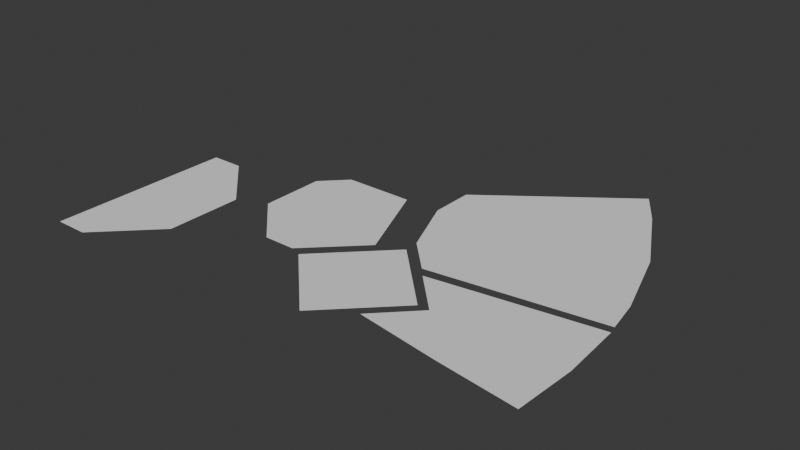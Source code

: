 # Source: JudgeAreas.blend  (saved by Blender 4.2.66; exported with 4.5.12 LTS)
import bpy
from mathutils import Matrix  # noqa: F401  (used for matrix-valued properties, if any)

bpy.ops.wm.read_factory_settings(use_empty=True)
scene = bpy.context.scene
scene.name = 'Scene'

# ---- collections
col_collection = bpy.data.collections.new('Collection'); scene.collection.children.link(col_collection)

# ---- world
world_world = bpy.data.worlds.new('World'); scene.world = world_world
world_world.use_nodes = True; world_world.node_tree.nodes.clear()
_N = world_world.node_tree.nodes; _L = world_world.node_tree.links
n0 = _N.new('ShaderNodeOutputWorld'); n0.name = 'World Output'; n0.location = (300, 300)
n1 = _N.new('ShaderNodeBackground'); n1.name = 'Background'; n1.location = (10, 300)
n1.inputs[0].default_value = (0.05088, 0.05088, 0.05088, 1.0)
_L.new(n1.outputs[0], n0.inputs[0])
n0.is_active_output = True
world_world.color = (0.05088, 0.05088, 0.05088)
world_world.sun_shadow_jitter_overblur = 0.0

# ---- meshes
me_x = bpy.data.meshes.new('平面')
me_x.from_pydata([(0.02997, -0.4803, 0.0), (0.482, -0.1994, 0.0), (0.02997, 0.4795, 0.0), (0.482, 0.2003, 0.0), (0.2003, -0.4803, 0.0), (0.2003, 0.4795, 0.0)], [], [(4, 1, 3, 5), (0, 4, 5, 2)])
_uv = me_x.uv_layers.new(name='UV 贴图')
_uv.uv.foreach_set('vector', [0.5, 0.0, 1.0, 0.0, 1.0, 1.0, 0.5, 1.0, 0.0, 0.0, 0.5, 0.0, 0.5, 1.0, 0.0, 1.0])
me_x.update()
me_001 = bpy.data.meshes.new('平面.001')
me_001.from_pydata([(1.099, -2.847e-09, 0.0), (1.434, -0.3348, 0.0), (1.434, 0.3348, 0.0), (1.769, 2.538e-08, 0.0)], [], [(0, 1, 3, 2)])
_uv = me_001.uv_layers.new(name='UV 贴图')
_uv.uv.foreach_set('vector', [0.0, 0.0, 1.0, 0.0, 1.0, 1.0, 0.0, 1.0])
me_001.update()
me_002 = bpy.data.meshes.new('平面.002')
me_002.from_pydata([(1.636, -0.1976, 0.0), (2.475, -0.3157, 0.0), (1.635, 0.1993, 0.0), (2.472, 0.3209, 0.0), (1.83, 0.0001224, 0.0), (2.492, 0.0002492, 0.0), (2.067, -0.2636, 0.0), (2.067, 0.2621, 0.0), (2.18, -0.0007072, 0.0)], [], [(8, 5, 3, 7), (6, 1, 5, 8), (0, 6, 8, 4), (4, 8, 7, 2)])
_uv = me_002.uv_layers.new(name='UV 贴图')
_uv.uv.foreach_set('vector', [0.5, 0.5, 1.0, 0.5, 1.0, 1.0, 0.5, 1.0, 0.5, 0.0, 1.0, 0.0, 1.0, 0.5, 0.5, 0.5, 0.0, 0.0, 0.5, 0.0, 0.5, 0.5, 0.0, 0.5, 0.0, 0.5, 0.5, 0.5, 0.5, 1.0, 0.0, 1.0])
me_002.update()
me_003 = bpy.data.meshes.new('平面.003')
me_003.from_pydata([(1.431, 0.4104, 0.0), (2.463, 0.3639, 0.0), (1.301, 0.7278, 0.0), (2.005, 1.479, 0.0), (1.372, 0.5547, 0.0), (2.314, 0.9236, 0.0), (1.594, 0.2459, 0.0), (1.301, 0.952, 0.0), (1.448, 0.5881, 0.0), (1.401, 0.4826, 0.0), (2.433, 0.5402, 0.0), (1.521, 0.417, 0.0), (2.12, 1.299, 0.0), (1.336, 0.6412, 0.0), (1.375, 0.7701, 0.0)], [], [(14, 12, 3, 7), (11, 10, 5, 8), (9, 11, 8, 4), (13, 14, 7, 2), (0, 6, 11, 9), (6, 1, 10, 11), (4, 8, 14, 13), (8, 5, 12, 14)])
_uv = me_003.uv_layers.new(name='UV 贴图')
_uv.uv.foreach_set('vector', [0.5, 0.75, 1.0, 0.75, 1.0, 1.0, 0.5, 1.0, 0.5, 0.25, 1.0, 0.25, 1.0, 0.5, 0.5, 0.5, 0.0, 0.25, 0.5, 0.25, 0.5, 0.5, 0.0, 0.5, 0.0, 0.75, 0.5, 0.75, 0.5, 1.0, 0.0, 1.0, 0.0, 0.0, 0.5, 0.0, 0.5, 0.25, 0.0, 0.25, 0.5, 0.0, 1.0, 0.0, 1.0, 0.25, 0.5, 0.25, 0.0, 0.5, 0.5, 0.5, 0.5, 0.75, 0.0, 0.75, 0.5, 0.5, 1.0, 0.5, 1.0, 0.75, 0.5, 0.75])
me_003.update()
me_004 = bpy.data.meshes.new('平面.004')
me_004.from_pydata([(0.6338, 0.2671, 0.0), (1.039, 0.02168, 0.0), (0.6338, 0.6003, 0.0), (1.116, 0.7252, 0.0), (0.8773, 0.02168, 0.0), (0.9498, 0.02168, 0.0), (1.074, 0.7252, 0.0), (0.7566, 0.7252, 0.0), (0.6338, 0.4907, 0.0), (0.6338, 0.3764, 0.0), (1.301, 0.2796, 0.0), (1.213, 0.4907, 0.0), (0.8537, 0.2562, 0.0), (0.8537, 0.4907, 0.0), (1.074, 0.2562, 0.0), (1.074, 0.4907, 0.0)], [], [(15, 11, 3, 6), (8, 13, 7, 2), (13, 15, 6, 7), (4, 5, 14, 12), (12, 14, 15, 13), (0, 4, 12, 9), (9, 12, 13, 8), (5, 1, 10, 14), (14, 10, 11, 15)])
_uv = me_004.uv_layers.new(name='UV 贴图')
_uv.uv.foreach_set('vector', [0.6667, 0.6667, 1.0, 0.6667, 1.0, 1.0, 0.6667, 1.0, 0.0, 0.6667, 0.3333, 0.6667, 0.3333, 1.0, 0.0, 1.0, 0.3333, 0.6667, 0.6667, 0.6667, 0.6667, 1.0, 0.3333, 1.0, 0.3333, 0.0, 0.6667, 0.0, 0.6667, 0.3333, 0.3333, 0.3333, 0.3333, 0.3333, 0.6667, 0.3333, 0.6667, 0.6667, 0.3333, 0.6667, 0.0, 0.0, 0.3333, 0.0, 0.3333, 0.3333, 0.0, 0.3333, 0.0, 0.3333, 0.3333, 0.3333, 0.3333, 0.6667, 0.0, 0.6667, 0.6667, 0.0, 1.0, 0.0, 1.0, 0.3333, 0.6667, 0.3333, 0.6667, 0.3333, 1.0, 0.3333, 1.0, 0.6667, 0.6667, 0.6667])
me_004.update()

# ---- objects
ob_x = bpy.data.objects.new('空物体', None)
ob_c = bpy.data.objects.new('C', me_x)
ob_e = bpy.data.objects.new('E', me_001)
ob_d = bpy.data.objects.new('D', me_002)
ob_a = bpy.data.objects.new('A', me_003)
ob_b = bpy.data.objects.new('B', me_004)

# ---- transforms, parenting, visibility, modifiers, constraints
ob_x.location = (0.0, -0.005864, 0.0)
ob_x.empty_display_type = 'IMAGE'
ob_x.empty_display_size = 5.0
ob_c.location = (0.0, 0.0, 0.0)
ob_e.location = (0.0, 0.0, 0.0)
ob_d.location = (0.0, 0.0, 0.0)
ob_a.location = (0.0, 0.0, 0.0)
ob_b.location = (0.0, 0.0, 0.0)

# ---- collection membership
col_collection.objects.link(ob_x)
col_collection.objects.link(ob_c)
col_collection.objects.link(ob_e)
col_collection.objects.link(ob_d)
col_collection.objects.link(ob_a)
col_collection.objects.link(ob_b)

# ---- scene / render settings (as saved in the file)
scene.frame_start = 1; scene.frame_end = 250; scene.frame_set(1)
scene.render.engine = 'BLENDER_EEVEE_NEXT'
bpy.context.view_layer.update()

# ---- added for rendering (the .blend has no active camera and no usable light): camera, sun
cam_auto = bpy.data.cameras.new('AutoCamera')
cam_auto.lens = 50.0
cam_auto.sensor_width = 36.0
cam_auto.clip_end = 1000.0
ob_auto_camera = bpy.data.objects.new('AutoCamera', cam_auto)
scene.collection.objects.link(ob_auto_camera)
ob_auto_camera.location = (4.17187, -2.99397, 2.32875)
ob_auto_camera.rotation_euler = (1.09748, -7.21219e-08, 0.694738)
scene.camera = ob_auto_camera
light_auto_sun = bpy.data.lights.new('AutoSun', 'SUN')
light_auto_sun.energy = 3.0
light_auto_sun.angle = 0.0523599
ob_auto_sun = bpy.data.objects.new('AutoSun', light_auto_sun)
scene.collection.objects.link(ob_auto_sun)
ob_auto_sun.rotation_euler = (0.872665, 0.174533, 0.523599)
bpy.context.view_layer.update()
